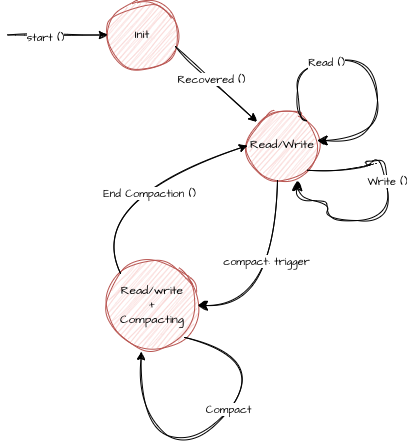

The diagram above was exported from draw.io. Its source (the exported page's mxGraphModel, read from the mxfile embedded in the PNG):
<mxGraphModel dx="1106" dy="829" grid="1" gridSize="10" guides="1" tooltips="1" connect="1" arrows="1" fold="1" page="1" pageScale="1" pageWidth="850" pageHeight="1100" math="0" shadow="0">
  <root>
    <mxCell id="0" />
    <mxCell id="1" parent="0" />
    <mxCell id="BgUsLhG9j8lB39LdTeY4-1" value="Init" style="ellipse;whiteSpace=wrap;html=1;aspect=fixed;sketch=1;hachureGap=4;jiggle=2;curveFitting=1;fontFamily=Architects Daughter;fontSource=https%3A%2F%2Ffonts.googleapis.com%2Fcss%3Ffamily%3DArchitects%2BDaughter;fillColor=#f8cecc;strokeColor=#b85450;" vertex="1" parent="1">
      <mxGeometry x="290" y="160" width="70" height="70" as="geometry" />
    </mxCell>
    <mxCell id="BgUsLhG9j8lB39LdTeY4-2" value="Read/Write" style="ellipse;whiteSpace=wrap;html=1;aspect=fixed;sketch=1;hachureGap=4;jiggle=2;curveFitting=1;fontFamily=Architects Daughter;fontSource=https%3A%2F%2Ffonts.googleapis.com%2Fcss%3Ffamily%3DArchitects%2BDaughter;fillColor=#f8cecc;strokeColor=#b85450;" vertex="1" parent="1">
      <mxGeometry x="430" y="270" width="70" height="70" as="geometry" />
    </mxCell>
    <mxCell id="BgUsLhG9j8lB39LdTeY4-3" value="Read/write&lt;div&gt;+&lt;/div&gt;&lt;div&gt;Compacting&lt;/div&gt;" style="ellipse;whiteSpace=wrap;html=1;aspect=fixed;sketch=1;hachureGap=4;jiggle=2;curveFitting=1;fontFamily=Architects Daughter;fontSource=https%3A%2F%2Ffonts.googleapis.com%2Fcss%3Ffamily%3DArchitects%2BDaughter;fillColor=#f8cecc;strokeColor=#b85450;" vertex="1" parent="1">
      <mxGeometry x="290" y="420" width="90" height="90" as="geometry" />
    </mxCell>
    <mxCell id="BgUsLhG9j8lB39LdTeY4-5" value="" style="edgeStyle=none;orthogonalLoop=1;jettySize=auto;html=1;rounded=0;sketch=1;hachureGap=4;jiggle=2;curveFitting=1;fontFamily=Architects Daughter;fontSource=https%3A%2F%2Ffonts.googleapis.com%2Fcss%3Ffamily%3DArchitects%2BDaughter;" edge="1" parent="1">
      <mxGeometry width="100" relative="1" as="geometry">
        <mxPoint x="190" y="194.5" as="sourcePoint" />
        <mxPoint x="290" y="194.5" as="targetPoint" />
        <Array as="points" />
      </mxGeometry>
    </mxCell>
    <mxCell id="BgUsLhG9j8lB39LdTeY4-6" value="start ()" style="edgeLabel;html=1;align=center;verticalAlign=middle;resizable=0;points=[];sketch=1;hachureGap=4;jiggle=2;curveFitting=1;fontFamily=Architects Daughter;fontSource=https%3A%2F%2Ffonts.googleapis.com%2Fcss%3Ffamily%3DArchitects%2BDaughter;" vertex="1" connectable="0" parent="BgUsLhG9j8lB39LdTeY4-5">
      <mxGeometry x="-0.26" y="-1" relative="1" as="geometry">
        <mxPoint y="1" as="offset" />
      </mxGeometry>
    </mxCell>
    <mxCell id="BgUsLhG9j8lB39LdTeY4-7" value="" style="edgeStyle=none;orthogonalLoop=1;jettySize=auto;html=1;rounded=0;sketch=1;hachureGap=4;jiggle=2;curveFitting=1;fontFamily=Architects Daughter;fontSource=https%3A%2F%2Ffonts.googleapis.com%2Fcss%3Ffamily%3DArchitects%2BDaughter;exitX=0.971;exitY=0.657;exitDx=0;exitDy=0;exitPerimeter=0;" edge="1" parent="1" source="BgUsLhG9j8lB39LdTeY4-1" target="BgUsLhG9j8lB39LdTeY4-2">
      <mxGeometry width="100" relative="1" as="geometry">
        <mxPoint x="380" y="430" as="sourcePoint" />
        <mxPoint x="480" y="430" as="targetPoint" />
        <Array as="points" />
      </mxGeometry>
    </mxCell>
    <mxCell id="BgUsLhG9j8lB39LdTeY4-8" value="Recovered ()" style="edgeLabel;html=1;align=center;verticalAlign=middle;resizable=0;points=[];sketch=1;hachureGap=4;jiggle=2;curveFitting=1;fontFamily=Architects Daughter;fontSource=https%3A%2F%2Ffonts.googleapis.com%2Fcss%3Ffamily%3DArchitects%2BDaughter;" vertex="1" connectable="0" parent="BgUsLhG9j8lB39LdTeY4-7">
      <mxGeometry x="-0.1312" relative="1" as="geometry">
        <mxPoint as="offset" />
      </mxGeometry>
    </mxCell>
    <mxCell id="BgUsLhG9j8lB39LdTeY4-9" value="" style="edgeStyle=orthogonalEdgeStyle;endArrow=classic;html=1;curved=1;rounded=0;endSize=8;startSize=8;sourcePerimeterSpacing=0;targetPerimeterSpacing=0;sketch=1;hachureGap=4;jiggle=2;curveFitting=1;fontFamily=Architects Daughter;fontSource=https%3A%2F%2Ffonts.googleapis.com%2Fcss%3Ffamily%3DArchitects%2BDaughter;exitX=1;exitY=0;exitDx=0;exitDy=0;" edge="1" parent="1" source="BgUsLhG9j8lB39LdTeY4-2" target="BgUsLhG9j8lB39LdTeY4-2">
      <mxGeometry width="100" relative="1" as="geometry">
        <mxPoint x="500" y="240" as="sourcePoint" />
        <mxPoint x="530" y="300" as="targetPoint" />
        <Array as="points">
          <mxPoint x="480" y="280" />
          <mxPoint x="480" y="220" />
          <mxPoint x="560" y="220" />
          <mxPoint x="560" y="300" />
        </Array>
      </mxGeometry>
    </mxCell>
    <mxCell id="BgUsLhG9j8lB39LdTeY4-10" value="Read ()" style="edgeLabel;html=1;align=center;verticalAlign=middle;resizable=0;points=[];sketch=1;hachureGap=4;jiggle=2;curveFitting=1;fontFamily=Architects Daughter;fontSource=https%3A%2F%2Ffonts.googleapis.com%2Fcss%3Ffamily%3DArchitects%2BDaughter;" vertex="1" connectable="0" parent="BgUsLhG9j8lB39LdTeY4-9">
      <mxGeometry x="-0.3148" y="-1" relative="1" as="geometry">
        <mxPoint as="offset" />
      </mxGeometry>
    </mxCell>
    <mxCell id="BgUsLhG9j8lB39LdTeY4-11" value="" style="edgeStyle=orthogonalEdgeStyle;endArrow=classic;html=1;curved=1;rounded=0;endSize=8;startSize=8;sourcePerimeterSpacing=0;targetPerimeterSpacing=0;sketch=1;hachureGap=4;jiggle=2;curveFitting=1;fontFamily=Architects Daughter;fontSource=https%3A%2F%2Ffonts.googleapis.com%2Fcss%3Ffamily%3DArchitects%2BDaughter;exitX=1;exitY=1;exitDx=0;exitDy=0;entryX=0.714;entryY=1;entryDx=0;entryDy=0;entryPerimeter=0;" edge="1" parent="1" source="BgUsLhG9j8lB39LdTeY4-2" target="BgUsLhG9j8lB39LdTeY4-2">
      <mxGeometry width="100" relative="1" as="geometry">
        <mxPoint x="560" y="340" as="sourcePoint" />
        <mxPoint x="570" y="360" as="targetPoint" />
        <Array as="points">
          <mxPoint x="550" y="330" />
          <mxPoint x="550" y="320" />
          <mxPoint x="570" y="320" />
          <mxPoint x="570" y="380" />
          <mxPoint x="510" y="380" />
          <mxPoint x="510" y="360" />
          <mxPoint x="480" y="360" />
        </Array>
      </mxGeometry>
    </mxCell>
    <mxCell id="BgUsLhG9j8lB39LdTeY4-12" value="Write ()" style="edgeLabel;html=1;align=center;verticalAlign=middle;resizable=0;points=[];sketch=1;hachureGap=4;jiggle=2;curveFitting=1;fontFamily=Architects Daughter;fontSource=https%3A%2F%2Ffonts.googleapis.com%2Fcss%3Ffamily%3DArchitects%2BDaughter;" vertex="1" connectable="0" parent="BgUsLhG9j8lB39LdTeY4-11">
      <mxGeometry x="-0.3148" y="-1" relative="1" as="geometry">
        <mxPoint y="14" as="offset" />
      </mxGeometry>
    </mxCell>
    <mxCell id="BgUsLhG9j8lB39LdTeY4-13" value="" style="edgeStyle=orthogonalEdgeStyle;endArrow=classic;html=1;curved=1;rounded=0;endSize=8;startSize=8;sourcePerimeterSpacing=0;targetPerimeterSpacing=0;sketch=1;hachureGap=4;jiggle=2;curveFitting=1;fontFamily=Architects Daughter;fontSource=https%3A%2F%2Ffonts.googleapis.com%2Fcss%3Ffamily%3DArchitects%2BDaughter;entryX=1;entryY=0.5;entryDx=0;entryDy=0;" edge="1" parent="1" source="BgUsLhG9j8lB39LdTeY4-2" target="BgUsLhG9j8lB39LdTeY4-3">
      <mxGeometry width="100" relative="1" as="geometry">
        <mxPoint x="380" y="410" as="sourcePoint" />
        <mxPoint x="480" y="450" as="targetPoint" />
        <Array as="points">
          <mxPoint x="460" y="465" />
        </Array>
      </mxGeometry>
    </mxCell>
    <mxCell id="BgUsLhG9j8lB39LdTeY4-14" value="compact: trigger" style="edgeLabel;html=1;align=center;verticalAlign=middle;resizable=0;points=[];sketch=1;hachureGap=4;jiggle=2;curveFitting=1;fontFamily=Architects Daughter;fontSource=https%3A%2F%2Ffonts.googleapis.com%2Fcss%3Ffamily%3DArchitects%2BDaughter;" vertex="1" connectable="0" parent="BgUsLhG9j8lB39LdTeY4-13">
      <mxGeometry x="-0.2076" y="-12" relative="1" as="geometry">
        <mxPoint as="offset" />
      </mxGeometry>
    </mxCell>
    <mxCell id="BgUsLhG9j8lB39LdTeY4-15" value="" style="edgeStyle=none;orthogonalLoop=1;jettySize=auto;html=1;rounded=0;sketch=1;hachureGap=4;jiggle=2;curveFitting=1;fontFamily=Architects Daughter;fontSource=https%3A%2F%2Ffonts.googleapis.com%2Fcss%3Ffamily%3DArchitects%2BDaughter;curved=1;exitX=1;exitY=1;exitDx=0;exitDy=0;entryX=0.378;entryY=1.011;entryDx=0;entryDy=0;entryPerimeter=0;" edge="1" parent="1" source="BgUsLhG9j8lB39LdTeY4-3" target="BgUsLhG9j8lB39LdTeY4-3">
      <mxGeometry width="100" relative="1" as="geometry">
        <mxPoint x="390" y="570" as="sourcePoint" />
        <mxPoint x="320" y="570" as="targetPoint" />
        <Array as="points">
          <mxPoint x="450" y="520" />
          <mxPoint x="380" y="610" />
          <mxPoint x="320" y="580" />
        </Array>
      </mxGeometry>
    </mxCell>
    <mxCell id="BgUsLhG9j8lB39LdTeY4-16" value="Compact" style="edgeLabel;html=1;align=center;verticalAlign=middle;resizable=0;points=[];sketch=1;hachureGap=4;jiggle=2;curveFitting=1;fontFamily=Architects Daughter;fontSource=https%3A%2F%2Ffonts.googleapis.com%2Fcss%3Ffamily%3DArchitects%2BDaughter;" vertex="1" connectable="0" parent="BgUsLhG9j8lB39LdTeY4-15">
      <mxGeometry x="-0.1148" y="-1" relative="1" as="geometry">
        <mxPoint as="offset" />
      </mxGeometry>
    </mxCell>
    <mxCell id="BgUsLhG9j8lB39LdTeY4-17" value="" style="edgeStyle=none;orthogonalLoop=1;jettySize=auto;html=1;rounded=0;sketch=1;hachureGap=4;jiggle=2;curveFitting=1;fontFamily=Architects Daughter;fontSource=https%3A%2F%2Ffonts.googleapis.com%2Fcss%3Ffamily%3DArchitects%2BDaughter;curved=1;exitX=0;exitY=0;exitDx=0;exitDy=0;entryX=0;entryY=0.5;entryDx=0;entryDy=0;" edge="1" parent="1" source="BgUsLhG9j8lB39LdTeY4-3" target="BgUsLhG9j8lB39LdTeY4-2">
      <mxGeometry width="100" relative="1" as="geometry">
        <mxPoint x="200" y="290" as="sourcePoint" />
        <mxPoint x="300" y="290" as="targetPoint" />
        <Array as="points">
          <mxPoint x="270" y="360" />
        </Array>
      </mxGeometry>
    </mxCell>
    <mxCell id="BgUsLhG9j8lB39LdTeY4-18" value="End Compaction ()" style="edgeLabel;html=1;align=center;verticalAlign=middle;resizable=0;points=[];sketch=1;hachureGap=4;jiggle=2;curveFitting=1;fontFamily=Architects Daughter;fontSource=https%3A%2F%2Ffonts.googleapis.com%2Fcss%3Ffamily%3DArchitects%2BDaughter;" vertex="1" connectable="0" parent="BgUsLhG9j8lB39LdTeY4-17">
      <mxGeometry x="0.1322" y="-14" relative="1" as="geometry">
        <mxPoint y="-1" as="offset" />
      </mxGeometry>
    </mxCell>
  </root>
</mxGraphModel>